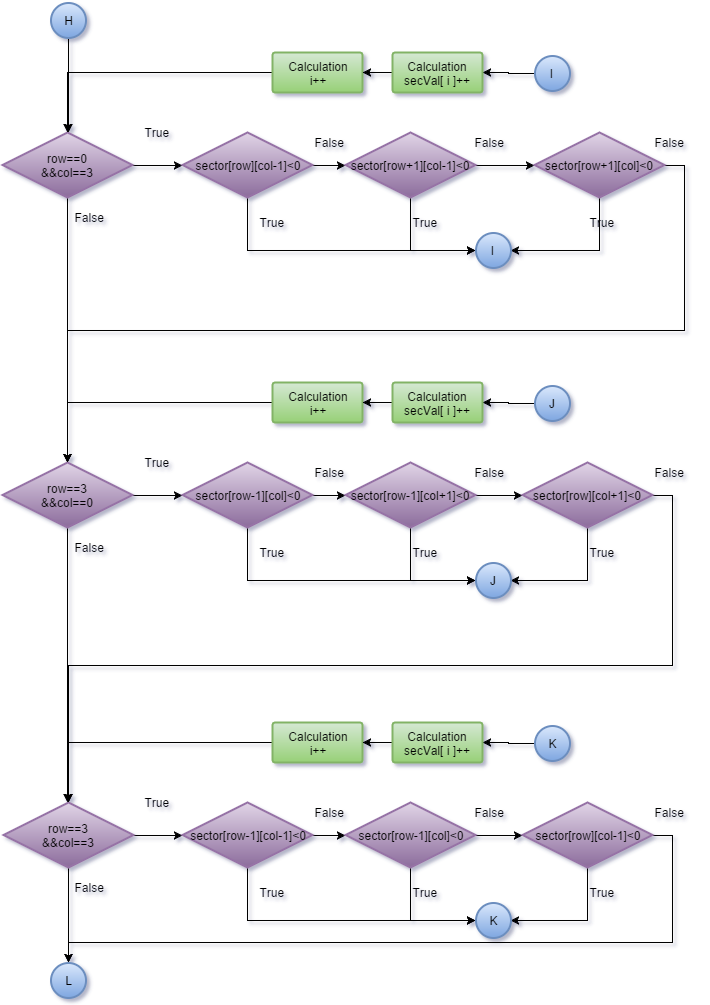

The diagram above was exported from draw.io. Its source (the exported page's mxGraphModel, read from the mxfile embedded in the PNG):
<mxGraphModel dx="796" dy="507" grid="1" gridSize="10" guides="1" tooltips="1" connect="1" arrows="1" fold="1" page="1" pageScale="1" pageWidth="875" pageHeight="550" background="#ffffff" math="0">
  <root>
    <mxCell id="0" />
    <mxCell id="1" parent="0" />
    <mxCell id="2" style="edgeStyle=orthogonalEdgeStyle;rounded=0;html=1;exitX=1;exitY=0.5;exitPerimeter=0;entryX=0;entryY=0.5;entryPerimeter=0;jettySize=auto;orthogonalLoop=1;" parent="1" source="4" target="8" edge="1">
      <mxGeometry x="140" y="193" as="geometry" />
    </mxCell>
    <mxCell id="3" style="edgeStyle=orthogonalEdgeStyle;rounded=0;html=1;exitX=0.5;exitY=1;exitPerimeter=0;entryX=0.5;entryY=0;entryPerimeter=0;jettySize=auto;orthogonalLoop=1;" parent="1" source="4" target="43" edge="1">
      <mxGeometry x="75" y="225" as="geometry" />
    </mxCell>
    <mxCell id="4" value="row==0&lt;div&gt;&amp;amp;&amp;amp;&lt;span style=&quot;line-height: 1.2&quot;&gt;col==3&lt;/span&gt;&lt;/div&gt;" style="strokeWidth=2;html=1;shape=mxgraph.flowchart.decision;whiteSpace=wrap;plain-purple" parent="1" vertex="1">
      <mxGeometry x="10" y="160" width="130" height="65" as="geometry" />
    </mxCell>
    <mxCell id="5" value="True" style="text;html=1;resizable=0;points=[];autosize=1;align=left;verticalAlign=top;spacingTop=-4;" parent="1" vertex="1">
      <mxGeometry x="150" y="150" width="40" height="20" as="geometry" />
    </mxCell>
    <mxCell id="6" style="edgeStyle=orthogonalEdgeStyle;rounded=0;html=1;exitX=1;exitY=0.5;exitPerimeter=0;entryX=0;entryY=0.5;entryPerimeter=0;jettySize=auto;orthogonalLoop=1;" parent="1" source="8" target="11" edge="1">
      <mxGeometry x="320" y="193" as="geometry" />
    </mxCell>
    <mxCell id="7" style="edgeStyle=orthogonalEdgeStyle;rounded=0;html=1;exitX=0.5;exitY=1;exitPerimeter=0;entryX=0;entryY=0.5;entryPerimeter=0;jettySize=auto;orthogonalLoop=1;" parent="1" source="8" target="21" edge="1">
      <mxGeometry x="255" y="225" as="geometry" />
    </mxCell>
    <mxCell id="8" value="sector[row][col-1]&amp;lt;0" style="strokeWidth=2;html=1;shape=mxgraph.flowchart.decision;whiteSpace=wrap;plain-purple" parent="1" vertex="1">
      <mxGeometry x="190" y="160" width="130" height="65" as="geometry" />
    </mxCell>
    <mxCell id="9" style="edgeStyle=orthogonalEdgeStyle;rounded=0;html=1;exitX=1;exitY=0.5;exitPerimeter=0;entryX=0;entryY=0.5;entryPerimeter=0;jettySize=auto;orthogonalLoop=1;" parent="1" source="11" target="14" edge="1">
      <mxGeometry x="483" y="193" as="geometry" />
    </mxCell>
    <mxCell id="10" style="edgeStyle=orthogonalEdgeStyle;rounded=0;html=1;exitX=0.5;exitY=1;exitPerimeter=0;entryX=0;entryY=0.5;entryPerimeter=0;jettySize=auto;orthogonalLoop=1;" parent="1" source="11" target="21" edge="1">
      <mxGeometry x="418" y="225" as="geometry" />
    </mxCell>
    <mxCell id="11" value="sector[row+1][col-1]&amp;lt;0" style="strokeWidth=2;html=1;shape=mxgraph.flowchart.decision;whiteSpace=wrap;plain-purple" parent="1" vertex="1">
      <mxGeometry x="353" y="160" width="130" height="65" as="geometry" />
    </mxCell>
    <mxCell id="12" style="edgeStyle=orthogonalEdgeStyle;rounded=0;html=1;exitX=0.5;exitY=1;exitPerimeter=0;entryX=1;entryY=0.5;entryPerimeter=0;jettySize=auto;orthogonalLoop=1;" parent="1" source="14" target="21" edge="1">
      <mxGeometry x="518" y="225" as="geometry" />
    </mxCell>
    <mxCell id="147" style="edgeStyle=orthogonalEdgeStyle;rounded=0;html=1;exitX=1;exitY=0.5;exitPerimeter=0;entryX=0.5;entryY=0;entryPerimeter=0;jettySize=auto;orthogonalLoop=1;" parent="1" source="14" target="43" edge="1">
      <mxGeometry relative="1" as="geometry" />
    </mxCell>
    <mxCell id="14" value="sector[row+1][col]&amp;lt;0" style="strokeWidth=2;html=1;shape=mxgraph.flowchart.decision;whiteSpace=wrap;plain-purple" parent="1" vertex="1">
      <mxGeometry x="542" y="160" width="130" height="65" as="geometry" />
    </mxCell>
    <mxCell id="21" value="I" style="strokeWidth=2;html=1;shape=mxgraph.flowchart.start_2;whiteSpace=wrap;plain-blue" parent="1" vertex="1">
      <mxGeometry x="483" y="260" width="35" height="35" as="geometry" />
    </mxCell>
    <mxCell id="22" value="False" style="text;html=1;resizable=0;points=[];autosize=1;align=left;verticalAlign=top;spacingTop=-4;" parent="1" vertex="1">
      <mxGeometry x="320" y="160" width="50" height="20" as="geometry" />
    </mxCell>
    <mxCell id="23" value="False" style="text;html=1;resizable=0;points=[];autosize=1;align=left;verticalAlign=top;spacingTop=-4;" parent="1" vertex="1">
      <mxGeometry x="480" y="160" width="50" height="20" as="geometry" />
    </mxCell>
    <mxCell id="24" value="False" style="text;html=1;resizable=0;points=[];autosize=1;align=left;verticalAlign=top;spacingTop=-4;" parent="1" vertex="1">
      <mxGeometry x="660" y="160" width="50" height="20" as="geometry" />
    </mxCell>
    <mxCell id="27" value="True" style="text;html=1;resizable=0;points=[];autosize=1;align=left;verticalAlign=top;spacingTop=-4;" parent="1" vertex="1">
      <mxGeometry x="265" y="240" width="40" height="20" as="geometry" />
    </mxCell>
    <mxCell id="28" value="True" style="text;html=1;resizable=0;points=[];autosize=1;align=left;verticalAlign=top;spacingTop=-4;" parent="1" vertex="1">
      <mxGeometry x="418" y="240" width="40" height="20" as="geometry" />
    </mxCell>
    <mxCell id="29" value="True" style="text;html=1;resizable=0;points=[];autosize=1;align=left;verticalAlign=top;spacingTop=-4;" parent="1" vertex="1">
      <mxGeometry x="595" y="240" width="40" height="20" as="geometry" />
    </mxCell>
    <mxCell id="32" style="edgeStyle=orthogonalEdgeStyle;rounded=0;html=1;exitX=0;exitY=0.5;exitPerimeter=0;entryX=1;entryY=0.5;entryPerimeter=0;jettySize=auto;orthogonalLoop=1;" parent="1" source="33" target="37" edge="1">
      <mxGeometry x="490" y="100" as="geometry">
        <Array as="points">
          <mxPoint x="516" y="101" />
          <mxPoint x="516" y="100" />
        </Array>
      </mxGeometry>
    </mxCell>
    <mxCell id="33" value="I" style="strokeWidth=2;html=1;shape=mxgraph.flowchart.start_2;whiteSpace=wrap;plain-blue" parent="1" vertex="1">
      <mxGeometry x="542" y="83" width="35" height="35" as="geometry" />
    </mxCell>
    <mxCell id="34" style="edgeStyle=orthogonalEdgeStyle;rounded=0;html=1;exitX=0;exitY=0.5;exitPerimeter=0;entryX=0.5;entryY=0;entryPerimeter=0;jettySize=auto;orthogonalLoop=1;" parent="1" source="35" target="4" edge="1">
      <mxGeometry x="75" y="100" as="geometry" />
    </mxCell>
    <mxCell id="35" value="&lt;div&gt;Calculation&lt;/div&gt;&lt;div&gt;i++&lt;/div&gt;" style="strokeWidth=2;html=1;shape=mxgraph.flowchart.process;whiteSpace=wrap;plain-green" parent="1" vertex="1">
      <mxGeometry x="280" y="80" width="90" height="40" as="geometry" />
    </mxCell>
    <mxCell id="36" style="edgeStyle=orthogonalEdgeStyle;rounded=0;html=1;exitX=0;exitY=0.5;exitPerimeter=0;entryX=1;entryY=0.5;entryPerimeter=0;jettySize=auto;orthogonalLoop=1;" parent="1" source="37" target="35" edge="1">
      <mxGeometry x="370" y="100" as="geometry" />
    </mxCell>
    <mxCell id="37" value="&lt;div&gt;Calculation&lt;/div&gt;&lt;div&gt;secVal[ i ]++&lt;/div&gt;" style="strokeWidth=2;html=1;shape=mxgraph.flowchart.process;whiteSpace=wrap;plain-green" parent="1" vertex="1">
      <mxGeometry x="400" y="80" width="90" height="40" as="geometry" />
    </mxCell>
    <mxCell id="38" value="False" style="text;html=1;resizable=0;points=[];autosize=1;align=left;verticalAlign=top;spacingTop=-4;" parent="1" vertex="1">
      <mxGeometry x="80" y="235" width="50" height="20" as="geometry" />
    </mxCell>
    <mxCell id="39" style="edgeStyle=orthogonalEdgeStyle;rounded=0;html=1;exitX=0.5;exitY=1;exitPerimeter=0;jettySize=auto;orthogonalLoop=1;" parent="1" source="40" edge="1">
      <mxGeometry x="76" y="65" as="geometry">
        <mxPoint x="76" y="160" as="targetPoint" />
      </mxGeometry>
    </mxCell>
    <mxCell id="40" value="H" style="strokeWidth=2;html=1;shape=mxgraph.flowchart.start_2;whiteSpace=wrap;plain-blue" parent="1" vertex="1">
      <mxGeometry x="58" y="30" width="35" height="35" as="geometry" />
    </mxCell>
    <mxCell id="41" style="edgeStyle=orthogonalEdgeStyle;rounded=0;html=1;exitX=1;exitY=0.5;exitPerimeter=0;entryX=0;entryY=0.5;entryPerimeter=0;jettySize=auto;orthogonalLoop=1;" parent="1" source="43" target="47" edge="1">
      <mxGeometry x="140" y="523" as="geometry" />
    </mxCell>
    <mxCell id="42" style="edgeStyle=orthogonalEdgeStyle;rounded=0;html=1;exitX=0.5;exitY=1;exitPerimeter=0;jettySize=auto;orthogonalLoop=1;" parent="1" source="43" edge="1">
      <mxGeometry x="75" y="555" as="geometry">
        <mxPoint x="75" y="830" as="targetPoint" />
      </mxGeometry>
    </mxCell>
    <mxCell id="43" value="row==3&lt;div&gt;&amp;amp;&amp;amp;&lt;span style=&quot;line-height: 1.2&quot;&gt;col==0&lt;/span&gt;&lt;/div&gt;" style="strokeWidth=2;html=1;shape=mxgraph.flowchart.decision;whiteSpace=wrap;plain-purple" parent="1" vertex="1">
      <mxGeometry x="10" y="490" width="130" height="65" as="geometry" />
    </mxCell>
    <mxCell id="44" value="True" style="text;html=1;resizable=0;points=[];autosize=1;align=left;verticalAlign=top;spacingTop=-4;" parent="1" vertex="1">
      <mxGeometry x="150" y="480" width="40" height="20" as="geometry" />
    </mxCell>
    <mxCell id="45" style="edgeStyle=orthogonalEdgeStyle;rounded=0;html=1;exitX=1;exitY=0.5;exitPerimeter=0;entryX=0;entryY=0.5;entryPerimeter=0;jettySize=auto;orthogonalLoop=1;" parent="1" source="47" target="50" edge="1">
      <mxGeometry x="320" y="523" as="geometry" />
    </mxCell>
    <mxCell id="46" style="edgeStyle=orthogonalEdgeStyle;rounded=0;html=1;exitX=0.5;exitY=1;exitPerimeter=0;entryX=0;entryY=0.5;entryPerimeter=0;jettySize=auto;orthogonalLoop=1;" parent="1" source="47" target="60" edge="1">
      <mxGeometry x="255" y="555" as="geometry" />
    </mxCell>
    <mxCell id="47" value="sector[row-1][col]&amp;lt;0" style="strokeWidth=2;html=1;shape=mxgraph.flowchart.decision;whiteSpace=wrap;plain-purple" parent="1" vertex="1">
      <mxGeometry x="190" y="490" width="130" height="65" as="geometry" />
    </mxCell>
    <mxCell id="48" style="edgeStyle=orthogonalEdgeStyle;rounded=0;html=1;exitX=1;exitY=0.5;exitPerimeter=0;entryX=0;entryY=0.5;entryPerimeter=0;jettySize=auto;orthogonalLoop=1;" parent="1" source="50" target="53" edge="1">
      <mxGeometry x="483" y="523" as="geometry" />
    </mxCell>
    <mxCell id="49" style="edgeStyle=orthogonalEdgeStyle;rounded=0;html=1;exitX=0.5;exitY=1;exitPerimeter=0;entryX=0;entryY=0.5;entryPerimeter=0;jettySize=auto;orthogonalLoop=1;" parent="1" source="50" target="60" edge="1">
      <mxGeometry x="418" y="555" as="geometry" />
    </mxCell>
    <mxCell id="50" value="sector[row-1][col+1]&amp;lt;0" style="strokeWidth=2;html=1;shape=mxgraph.flowchart.decision;whiteSpace=wrap;plain-purple" parent="1" vertex="1">
      <mxGeometry x="353" y="490" width="130" height="65" as="geometry" />
    </mxCell>
    <mxCell id="51" style="edgeStyle=orthogonalEdgeStyle;rounded=0;html=1;exitX=0.5;exitY=1;exitPerimeter=0;entryX=1;entryY=0.5;entryPerimeter=0;jettySize=auto;orthogonalLoop=1;" parent="1" source="53" target="60" edge="1">
      <mxGeometry x="518" y="555" as="geometry" />
    </mxCell>
    <mxCell id="152" style="edgeStyle=orthogonalEdgeStyle;rounded=0;html=1;exitX=1;exitY=0.5;exitPerimeter=0;jettySize=auto;orthogonalLoop=1;" parent="1" source="53" target="80" edge="1">
      <mxGeometry relative="1" as="geometry" />
    </mxCell>
    <mxCell id="53" value="sector[row][col+1]&amp;lt;0" style="strokeWidth=2;html=1;shape=mxgraph.flowchart.decision;whiteSpace=wrap;plain-purple" parent="1" vertex="1">
      <mxGeometry x="530" y="490" width="130" height="65" as="geometry" />
    </mxCell>
    <mxCell id="60" value="J" style="strokeWidth=2;html=1;shape=mxgraph.flowchart.start_2;whiteSpace=wrap;plain-blue" parent="1" vertex="1">
      <mxGeometry x="483" y="590" width="35" height="35" as="geometry" />
    </mxCell>
    <mxCell id="61" value="False" style="text;html=1;resizable=0;points=[];autosize=1;align=left;verticalAlign=top;spacingTop=-4;" parent="1" vertex="1">
      <mxGeometry x="320" y="490" width="50" height="20" as="geometry" />
    </mxCell>
    <mxCell id="62" value="False" style="text;html=1;resizable=0;points=[];autosize=1;align=left;verticalAlign=top;spacingTop=-4;" parent="1" vertex="1">
      <mxGeometry x="480" y="490" width="50" height="20" as="geometry" />
    </mxCell>
    <mxCell id="63" value="False" style="text;html=1;resizable=0;points=[];autosize=1;align=left;verticalAlign=top;spacingTop=-4;" parent="1" vertex="1">
      <mxGeometry x="660" y="490" width="50" height="20" as="geometry" />
    </mxCell>
    <mxCell id="66" value="True" style="text;html=1;resizable=0;points=[];autosize=1;align=left;verticalAlign=top;spacingTop=-4;" parent="1" vertex="1">
      <mxGeometry x="265" y="570" width="40" height="20" as="geometry" />
    </mxCell>
    <mxCell id="67" value="True" style="text;html=1;resizable=0;points=[];autosize=1;align=left;verticalAlign=top;spacingTop=-4;" parent="1" vertex="1">
      <mxGeometry x="418" y="570" width="40" height="20" as="geometry" />
    </mxCell>
    <mxCell id="68" value="True" style="text;html=1;resizable=0;points=[];autosize=1;align=left;verticalAlign=top;spacingTop=-4;" parent="1" vertex="1">
      <mxGeometry x="595" y="570" width="40" height="20" as="geometry" />
    </mxCell>
    <mxCell id="71" style="edgeStyle=orthogonalEdgeStyle;rounded=0;html=1;exitX=0;exitY=0.5;exitPerimeter=0;entryX=1;entryY=0.5;entryPerimeter=0;jettySize=auto;orthogonalLoop=1;" parent="1" source="72" target="76" edge="1">
      <mxGeometry x="490" y="430" as="geometry">
        <Array as="points">
          <mxPoint x="516" y="431" />
          <mxPoint x="516" y="430" />
        </Array>
      </mxGeometry>
    </mxCell>
    <mxCell id="72" value="J" style="strokeWidth=2;html=1;shape=mxgraph.flowchart.start_2;whiteSpace=wrap;plain-blue" parent="1" vertex="1">
      <mxGeometry x="542" y="413" width="35" height="35" as="geometry" />
    </mxCell>
    <mxCell id="73" style="edgeStyle=orthogonalEdgeStyle;rounded=0;html=1;exitX=0;exitY=0.5;exitPerimeter=0;entryX=0.5;entryY=0;entryPerimeter=0;jettySize=auto;orthogonalLoop=1;" parent="1" source="74" target="43" edge="1">
      <mxGeometry x="75" y="430" as="geometry" />
    </mxCell>
    <mxCell id="74" value="&lt;div&gt;Calculation&lt;/div&gt;&lt;div&gt;i++&lt;/div&gt;" style="strokeWidth=2;html=1;shape=mxgraph.flowchart.process;whiteSpace=wrap;plain-green" parent="1" vertex="1">
      <mxGeometry x="280" y="410" width="90" height="40" as="geometry" />
    </mxCell>
    <mxCell id="75" style="edgeStyle=orthogonalEdgeStyle;rounded=0;html=1;exitX=0;exitY=0.5;exitPerimeter=0;entryX=1;entryY=0.5;entryPerimeter=0;jettySize=auto;orthogonalLoop=1;" parent="1" source="76" target="74" edge="1">
      <mxGeometry x="370" y="430" as="geometry" />
    </mxCell>
    <mxCell id="76" value="&lt;div&gt;Calculation&lt;/div&gt;&lt;div&gt;secVal[ i ]++&lt;/div&gt;" style="strokeWidth=2;html=1;shape=mxgraph.flowchart.process;whiteSpace=wrap;plain-green" parent="1" vertex="1">
      <mxGeometry x="400" y="410" width="90" height="40" as="geometry" />
    </mxCell>
    <mxCell id="77" value="False" style="text;html=1;resizable=0;points=[];autosize=1;align=left;verticalAlign=top;spacingTop=-4;" parent="1" vertex="1">
      <mxGeometry x="80" y="565" width="50" height="20" as="geometry" />
    </mxCell>
    <mxCell id="78" style="edgeStyle=orthogonalEdgeStyle;rounded=0;html=1;exitX=1;exitY=0.5;exitPerimeter=0;entryX=0;entryY=0.5;entryPerimeter=0;jettySize=auto;orthogonalLoop=1;" parent="1" source="80" target="84" edge="1">
      <mxGeometry x="140" y="863" as="geometry" />
    </mxCell>
    <mxCell id="155" style="edgeStyle=orthogonalEdgeStyle;rounded=0;html=1;exitX=0.5;exitY=1;exitPerimeter=0;jettySize=auto;orthogonalLoop=1;" parent="1" source="80" target="153" edge="1">
      <mxGeometry relative="1" as="geometry" />
    </mxCell>
    <mxCell id="80" value="row==3&lt;div&gt;&amp;amp;&amp;amp;&lt;span style=&quot;line-height: 1.2&quot;&gt;col==3&lt;/span&gt;&lt;/div&gt;" style="strokeWidth=2;html=1;shape=mxgraph.flowchart.decision;whiteSpace=wrap;plain-purple" parent="1" vertex="1">
      <mxGeometry x="11" y="830" width="130" height="65" as="geometry" />
    </mxCell>
    <mxCell id="81" value="True" style="text;html=1;resizable=0;points=[];autosize=1;align=left;verticalAlign=top;spacingTop=-4;" parent="1" vertex="1">
      <mxGeometry x="150" y="820" width="40" height="20" as="geometry" />
    </mxCell>
    <mxCell id="82" style="edgeStyle=orthogonalEdgeStyle;rounded=0;html=1;exitX=1;exitY=0.5;exitPerimeter=0;entryX=0;entryY=0.5;entryPerimeter=0;jettySize=auto;orthogonalLoop=1;" parent="1" source="84" target="87" edge="1">
      <mxGeometry x="320" y="863" as="geometry" />
    </mxCell>
    <mxCell id="83" style="edgeStyle=orthogonalEdgeStyle;rounded=0;html=1;exitX=0.5;exitY=1;exitPerimeter=0;entryX=0;entryY=0.5;entryPerimeter=0;jettySize=auto;orthogonalLoop=1;" parent="1" source="84" target="97" edge="1">
      <mxGeometry x="255" y="895" as="geometry" />
    </mxCell>
    <mxCell id="84" value="sector[row-1][col-1]&amp;lt;0" style="strokeWidth=2;html=1;shape=mxgraph.flowchart.decision;whiteSpace=wrap;plain-purple" parent="1" vertex="1">
      <mxGeometry x="190" y="830" width="130" height="65" as="geometry" />
    </mxCell>
    <mxCell id="85" style="edgeStyle=orthogonalEdgeStyle;rounded=0;html=1;exitX=1;exitY=0.5;exitPerimeter=0;entryX=0;entryY=0.5;entryPerimeter=0;jettySize=auto;orthogonalLoop=1;" parent="1" source="87" target="90" edge="1">
      <mxGeometry x="483" y="863" as="geometry" />
    </mxCell>
    <mxCell id="86" style="edgeStyle=orthogonalEdgeStyle;rounded=0;html=1;exitX=0.5;exitY=1;exitPerimeter=0;entryX=0;entryY=0.5;entryPerimeter=0;jettySize=auto;orthogonalLoop=1;" parent="1" source="87" target="97" edge="1">
      <mxGeometry x="418" y="895" as="geometry" />
    </mxCell>
    <mxCell id="87" value="sector[row-1][col]&amp;lt;0" style="strokeWidth=2;html=1;shape=mxgraph.flowchart.decision;whiteSpace=wrap;plain-purple" parent="1" vertex="1">
      <mxGeometry x="353" y="830" width="130" height="65" as="geometry" />
    </mxCell>
    <mxCell id="88" style="edgeStyle=orthogonalEdgeStyle;rounded=0;html=1;exitX=0.5;exitY=1;exitPerimeter=0;entryX=1;entryY=0.5;entryPerimeter=0;jettySize=auto;orthogonalLoop=1;" parent="1" source="90" target="97" edge="1">
      <mxGeometry x="518" y="895" as="geometry" />
    </mxCell>
    <mxCell id="154" style="edgeStyle=orthogonalEdgeStyle;rounded=0;html=1;exitX=1;exitY=0.5;exitPerimeter=0;jettySize=auto;orthogonalLoop=1;" parent="1" source="90" target="153" edge="1">
      <mxGeometry relative="1" as="geometry">
        <Array as="points">
          <mxPoint x="680" y="863" />
          <mxPoint x="680" y="970" />
          <mxPoint x="76" y="970" />
        </Array>
      </mxGeometry>
    </mxCell>
    <mxCell id="90" value="sector[row][col-1]&amp;lt;0" style="strokeWidth=2;html=1;shape=mxgraph.flowchart.decision;whiteSpace=wrap;plain-purple" parent="1" vertex="1">
      <mxGeometry x="530" y="830" width="130" height="65" as="geometry" />
    </mxCell>
    <mxCell id="97" value="K" style="strokeWidth=2;html=1;shape=mxgraph.flowchart.start_2;whiteSpace=wrap;plain-blue" parent="1" vertex="1">
      <mxGeometry x="483" y="930" width="35" height="35" as="geometry" />
    </mxCell>
    <mxCell id="98" value="False" style="text;html=1;resizable=0;points=[];autosize=1;align=left;verticalAlign=top;spacingTop=-4;" parent="1" vertex="1">
      <mxGeometry x="320" y="830" width="50" height="20" as="geometry" />
    </mxCell>
    <mxCell id="99" value="False" style="text;html=1;resizable=0;points=[];autosize=1;align=left;verticalAlign=top;spacingTop=-4;" parent="1" vertex="1">
      <mxGeometry x="480" y="830" width="50" height="20" as="geometry" />
    </mxCell>
    <mxCell id="100" value="False" style="text;html=1;resizable=0;points=[];autosize=1;align=left;verticalAlign=top;spacingTop=-4;" parent="1" vertex="1">
      <mxGeometry x="660" y="830" width="50" height="20" as="geometry" />
    </mxCell>
    <mxCell id="103" value="True" style="text;html=1;resizable=0;points=[];autosize=1;align=left;verticalAlign=top;spacingTop=-4;" parent="1" vertex="1">
      <mxGeometry x="265" y="910" width="40" height="20" as="geometry" />
    </mxCell>
    <mxCell id="104" value="True" style="text;html=1;resizable=0;points=[];autosize=1;align=left;verticalAlign=top;spacingTop=-4;" parent="1" vertex="1">
      <mxGeometry x="418" y="910" width="40" height="20" as="geometry" />
    </mxCell>
    <mxCell id="105" value="True" style="text;html=1;resizable=0;points=[];autosize=1;align=left;verticalAlign=top;spacingTop=-4;" parent="1" vertex="1">
      <mxGeometry x="595" y="910" width="40" height="20" as="geometry" />
    </mxCell>
    <mxCell id="108" style="edgeStyle=orthogonalEdgeStyle;rounded=0;html=1;exitX=0;exitY=0.5;exitPerimeter=0;entryX=1;entryY=0.5;entryPerimeter=0;jettySize=auto;orthogonalLoop=1;" parent="1" source="109" target="113" edge="1">
      <mxGeometry x="490" y="770" as="geometry">
        <Array as="points">
          <mxPoint x="516" y="771" />
          <mxPoint x="516" y="770" />
        </Array>
      </mxGeometry>
    </mxCell>
    <mxCell id="109" value="K" style="strokeWidth=2;html=1;shape=mxgraph.flowchart.start_2;whiteSpace=wrap;plain-blue" parent="1" vertex="1">
      <mxGeometry x="542" y="753" width="35" height="35" as="geometry" />
    </mxCell>
    <mxCell id="110" style="edgeStyle=orthogonalEdgeStyle;rounded=0;html=1;exitX=0;exitY=0.5;exitPerimeter=0;entryX=0.5;entryY=0;entryPerimeter=0;jettySize=auto;orthogonalLoop=1;" parent="1" source="111" target="80" edge="1">
      <mxGeometry x="75" y="770" as="geometry" />
    </mxCell>
    <mxCell id="111" value="&lt;div&gt;Calculation&lt;/div&gt;&lt;div&gt;i++&lt;/div&gt;" style="strokeWidth=2;html=1;shape=mxgraph.flowchart.process;whiteSpace=wrap;plain-green" parent="1" vertex="1">
      <mxGeometry x="280" y="750" width="90" height="40" as="geometry" />
    </mxCell>
    <mxCell id="112" style="edgeStyle=orthogonalEdgeStyle;rounded=0;html=1;exitX=0;exitY=0.5;exitPerimeter=0;entryX=1;entryY=0.5;entryPerimeter=0;jettySize=auto;orthogonalLoop=1;" parent="1" source="113" target="111" edge="1">
      <mxGeometry x="370" y="770" as="geometry" />
    </mxCell>
    <mxCell id="113" value="&lt;div&gt;Calculation&lt;/div&gt;&lt;div&gt;secVal[ i ]++&lt;/div&gt;" style="strokeWidth=2;html=1;shape=mxgraph.flowchart.process;whiteSpace=wrap;plain-green" parent="1" vertex="1">
      <mxGeometry x="400" y="750" width="90" height="40" as="geometry" />
    </mxCell>
    <mxCell id="114" value="False" style="text;html=1;resizable=0;points=[];autosize=1;align=left;verticalAlign=top;spacingTop=-4;" parent="1" vertex="1">
      <mxGeometry x="80" y="905" width="50" height="20" as="geometry" />
    </mxCell>
    <mxCell id="153" value="L" style="strokeWidth=2;html=1;shape=mxgraph.flowchart.start_2;whiteSpace=wrap;plain-blue" parent="1" vertex="1">
      <mxGeometry x="58" y="990" width="35" height="35" as="geometry" />
    </mxCell>
  </root>
</mxGraphModel>